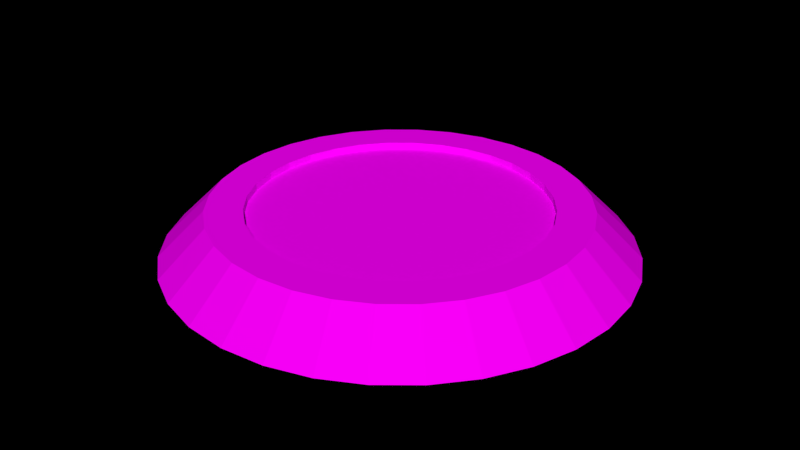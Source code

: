# Source: TrainSpawn.blend  (saved by Blender 2.76.0; exported with 4.5.12 LTS)
import bpy
from mathutils import Matrix  # noqa: F401  (used for matrix-valued properties, if any)

bpy.ops.wm.read_factory_settings(use_empty=True)
scene = bpy.context.scene
scene.name = 'Scene'

# ---- collections
col_collection_15 = bpy.data.collections.new('Collection 15'); scene.collection.children.link(col_collection_15)

# ---- images (referenced by path relative to the original .blend; pixels are not part of the script)
import os
ASSET_DIR = os.environ.get("B2B_ASSET_DIR", "")  # directory of the original .blend (textures are referenced by path, not embedded)
HERE = os.path.dirname(os.path.abspath(__file__))  # packed textures are extracted next to this script under _unpacked/

def load_image(name, relpath, width, height, colorspace="sRGB"):
    """Load a texture the original file referenced (path relative to the .blend, or extracted next to this script)."""
    p = next((c for c in (os.path.join(HERE, relpath), os.path.join(ASSET_DIR, relpath)) if relpath and os.path.exists(c)), "")
    if p:
        img = bpy.data.images.load(p, check_existing=True)
        img.name = name
    else:  # same state as the original file: an image datablock whose file is absent (Cycles renders it pink)
        img = bpy.data.images.new(name, width, height)
        img.source = "FILE"
        img.filepath = "//" + (relpath or name)
    img.colorspace_settings.name = colorspace
    return img
img_metaltowerarm_jpg = load_image('metalTowerArm.jpg', 'metalTowerArm.jpg', 1024, 1024, 'sRGB')
img_grid_png = load_image('grid.png', 'grid.png', 1024, 1024, 'sRGB')

# ---- materials (node trees are filled in below, after node groups)
mat_totemarm = bpy.data.materials.new('TotemArm')
mat_totemarm.alpha_threshold = 0.0
mat_totemarm.roughness = 0.5
mat_grid = bpy.data.materials.new('Grid')
mat_grid.alpha_threshold = 0.0
mat_grid.roughness = 0.5

# ---- material node trees
mat_totemarm.use_nodes = True; mat_totemarm.node_tree.nodes.clear()
_N = mat_totemarm.node_tree.nodes; _L = mat_totemarm.node_tree.links
n0 = _N.new('ShaderNodeOutputMaterial'); n0.name = 'Material Output'; n0.location = (300, 300)
n1 = _N.new('ShaderNodeBsdfDiffuse'); n1.name = 'Diffuse BSDF'; n1.location = (10, 300)
n2 = _N.new('ShaderNodeTexImage'); n2.name = 'Image Texture'; n2.location = (-180, 300)
n2.width = 140
n2.image = img_metaltowerarm_jpg
_L.new(n1.outputs[0], n0.inputs[0])
_L.new(n2.outputs[0], n1.inputs[0])
n0.is_active_output = True
mat_grid.use_nodes = True; mat_grid.node_tree.nodes.clear()
_N = mat_grid.node_tree.nodes; _L = mat_grid.node_tree.links
n0 = _N.new('ShaderNodeOutputMaterial'); n0.name = 'Material Output'; n0.location = (300, 300)
n1 = _N.new('ShaderNodeBsdfDiffuse'); n1.name = 'Diffuse BSDF'; n1.location = (10, 300)
n2 = _N.new('ShaderNodeTexImage'); n2.name = 'Image Texture'; n2.location = (-180, 300)
n2.width = 140
n2.image = img_grid_png
_L.new(n1.outputs[0], n0.inputs[0])
_L.new(n2.outputs[0], n1.inputs[0])
n0.is_active_output = True

# ---- world
world_world = bpy.data.worlds.new('World'); scene.world = world_world
world_world.color = (0.0, 0.0, 0.0)
world_world.use_sun_shadow = False
world_world.sun_shadow_jitter_overblur = 0.0
world_world.cycles.sampling_method = 'MANUAL'
world_world.cycles.sample_map_resolution = 256
world_world.light_settings.ao_factor = 0.2

# ---- meshes
me_circle = bpy.data.meshes.new('Circle')
me_circle.from_pydata([(-5.925e-09, 1.1, 0.01038), (-0.07804, 1.092, 0.01038), (-0.1531, 1.07, 0.01038), (-0.2222, 1.033, 0.01038), (-0.2828, 0.9828, 0.01038), (-0.3326, 0.9222, 0.01038), (-0.3696, 0.8531, 0.01038), (-0.3923, 0.778, 0.01038), (-0.4, 0.7, 0.01038), (-0.3923, 0.622, 0.01038), (-0.3696, 0.5469, 0.01038), (-0.3326, 0.4778, 0.01038), (-0.2828, 0.4172, 0.01038), (-0.2222, 0.3674, 0.01038), (-0.1531, 0.3304, 0.01038), (-0.07804, 0.3077, 0.01038), (1.244e-07, 0.3, 0.01038), (0.07804, 0.3077, 0.01038), (0.1531, 0.3304, 0.01038), (0.2222, 0.3674, 0.01038), (0.2828, 0.4172, 0.01038), (0.3326, 0.4778, 0.01038), (0.3696, 0.5469, 0.01038), (0.3923, 0.622, 0.01038), (0.4, 0.7, 0.01038), (0.3923, 0.778, 0.01038), (0.3696, 0.8531, 0.01038), (0.3326, 0.9222, 0.01038), (0.2828, 0.9828, 0.01038), (0.2222, 1.033, 0.01038), (0.1531, 1.07, 0.01038), (0.07804, 1.092, 0.01038), (-1.542e-08, 1.02, 0.09038), (-0.06243, 1.014, 0.09038), (-0.1225, 0.9956, 0.09038), (-0.1778, 0.9661, 0.09038), (-0.2263, 0.9263, 0.09038), (-0.2661, 0.8778, 0.09038), (-0.2956, 0.8225, 0.09038), (-0.3139, 0.7624, 0.09038), (-0.32, 0.7, 0.09038), (-0.3139, 0.6376, 0.09038), (-0.2956, 0.5775, 0.09038), (-0.2661, 0.5222, 0.09038), (-0.2263, 0.4737, 0.09038), (-0.1778, 0.4339, 0.09038), (-0.1225, 0.4044, 0.09038), (-0.06243, 0.3861, 0.09038), (8.884e-08, 0.38, 0.09038), (0.06243, 0.3861, 0.09038), (0.1225, 0.4044, 0.09038), (0.1778, 0.4339, 0.09038), (0.2263, 0.4737, 0.09038), (0.2661, 0.5222, 0.09038), (0.2956, 0.5775, 0.09038), (0.3139, 0.6376, 0.09038), (0.32, 0.7, 0.09038), (0.3139, 0.7624, 0.09038), (0.2956, 0.8225, 0.09038), (0.2661, 0.8778, 0.09038), (0.2263, 0.9263, 0.09038), (0.1778, 0.9661, 0.09038), (0.1225, 0.9956, 0.09038), (0.06243, 1.014, 0.09038), (-2.172e-08, 0.956, 0.09038), (-0.04994, 0.9511, 0.09038), (-0.09797, 0.9365, 0.09038), (-0.1422, 0.9129, 0.09038), (-0.181, 0.881, 0.09038), (-0.2129, 0.8422, 0.09038), (-0.2365, 0.798, 0.09038), (-0.2511, 0.7499, 0.09038), (-0.256, 0.7, 0.09038), (-0.2511, 0.6501, 0.09038), (-0.2365, 0.602, 0.09038), (-0.2129, 0.5578, 0.09038), (-0.181, 0.519, 0.09038), (-0.1422, 0.4871, 0.09038), (-0.09797, 0.4635, 0.09038), (-0.04994, 0.4489, 0.09038), (6.17e-08, 0.444, 0.09038), (0.04994, 0.4489, 0.09038), (0.09797, 0.4635, 0.09038), (0.1422, 0.4871, 0.09038), (0.181, 0.519, 0.09038), (0.2129, 0.5578, 0.09038), (0.2365, 0.602, 0.09038), (0.2511, 0.6501, 0.09038), (0.256, 0.7, 0.09038), (0.2511, 0.7499, 0.09038), (0.2365, 0.798, 0.09038), (0.2129, 0.8422, 0.09038), (0.181, 0.881, 0.09038), (0.1422, 0.9129, 0.09038), (0.09797, 0.9365, 0.09038), (0.04994, 0.9511, 0.09038), (0.2528, 0.732, 0.06343), (0.213, 0.7462, 0.06762), (0.048, 0.748, 0.04238), (0.08827, 0.7599, 0.04238), (0.1694, 0.7566, 0.0635), (0.1274, 0.7617, 0.05288), (0.2683, 0.7165, 0.0538), (0.2528, 0.668, 0.02132), (0.213, 0.6538, 0.01713), (0.048, 0.652, 0.04238), (0.08827, 0.6401, 0.04238), (0.1694, 0.6434, 0.02125), (0.1274, 0.6383, 0.03187), (0.2683, 0.6835, 0.03095), (0.2732, 0.7, 0.04238), (0.2528, 0.732, 0.05863), (0.213, 0.7462, 0.06282), (0.048, 0.748, 0.03758), (0.08827, 0.7599, 0.03758), (0.1694, 0.7566, 0.0587), (0.1274, 0.7617, 0.04808), (0.2683, 0.7165, 0.049), (0.2528, 0.668, 0.01652), (0.213, 0.6538, 0.01233), (0.048, 0.652, 0.03758), (0.08827, 0.6401, 0.03758), (0.1694, 0.6434, 0.01645), (0.1274, 0.6383, 0.02707), (0.2683, 0.6835, 0.02615), (0.2732, 0.7, 0.03758), (-3.746e-09, 0.7432, 0.06158), (0.008428, 0.7424, 0.06158), (-5.925e-09, 0.772, 0.01838), (-5.925e-09, 0.772, 0.04718), (0.01405, 0.7706, 0.01838), (0.01405, 0.7706, 0.04718), (0.02755, 0.7665, 0.01838), (0.02755, 0.7665, 0.04718), (0.04, 0.7599, 0.01838), (0.04, 0.7599, 0.04718), (0.05091, 0.7509, 0.01838), (0.05091, 0.7509, 0.04718), (0.05987, 0.74, 0.01838), (0.05987, 0.74, 0.04718), (0.06652, 0.7276, 0.01838), (0.06652, 0.7276, 0.04718), (0.07062, 0.714, 0.01838), (0.07062, 0.714, 0.04718), (0.072, 0.7, 0.01838), (0.072, 0.7, 0.04718), (0.07062, 0.686, 0.01838), (0.07062, 0.686, 0.04718), (0.06652, 0.6724, 0.01838), (0.06652, 0.6724, 0.04718), (0.05987, 0.66, 0.01838), (0.05987, 0.66, 0.04718), (0.05091, 0.6491, 0.01838), (0.05091, 0.6491, 0.04718), (0.04, 0.6401, 0.01838), (0.04, 0.6401, 0.04718), (0.02755, 0.6335, 0.01838), (0.02755, 0.6335, 0.04718), (0.01405, 0.6294, 0.01838), (0.01405, 0.6294, 0.04718), (-2.939e-08, 0.628, 0.01838), (-2.939e-08, 0.628, 0.04718), (-0.01405, 0.6294, 0.01838), (-0.01405, 0.6294, 0.04718), (-0.02755, 0.6335, 0.01838), (-0.02755, 0.6335, 0.04718), (-0.04, 0.6401, 0.01838), (-0.04, 0.6401, 0.04718), (-0.05091, 0.6491, 0.01838), (-0.05091, 0.6491, 0.04718), (-0.05987, 0.66, 0.01838), (-0.05987, 0.66, 0.04718), (-0.06652, 0.6724, 0.01838), (-0.06652, 0.6724, 0.04718), (-0.07062, 0.686, 0.01838), (-0.07062, 0.686, 0.04718), (-0.072, 0.7, 0.01838), (-0.072, 0.7, 0.04718), (-0.07062, 0.714, 0.01838), (-0.07062, 0.714, 0.04718), (-0.06652, 0.7276, 0.01838), (-0.06652, 0.7276, 0.04718), (-0.05987, 0.74, 0.01838), (-0.05987, 0.74, 0.04718), (-0.05091, 0.7509, 0.01838), (-0.05091, 0.7509, 0.04718), (-0.04, 0.7599, 0.01838), (-0.04, 0.7599, 0.04718), (-0.02755, 0.7665, 0.01838), (-0.02755, 0.7665, 0.04718), (-0.01405, 0.7706, 0.01838), (-0.01405, 0.7706, 0.04718), (0.01653, 0.7399, 0.06158), (0.024, 0.7359, 0.06158), (0.03055, 0.7305, 0.06158), (0.03592, 0.724, 0.06158), (0.03991, 0.7165, 0.06158), (0.04237, 0.7084, 0.06158), (0.0432, 0.7, 0.06158), (0.04237, 0.6916, 0.06158), (0.03991, 0.6835, 0.06158), (0.03592, 0.676, 0.06158), (0.03055, 0.6695, 0.06158), (0.024, 0.6641, 0.06158), (0.01653, 0.6601, 0.06158), (0.008428, 0.6576, 0.06158), (-1.782e-08, 0.6568, 0.06158), (-0.008428, 0.6576, 0.06158), (-0.01653, 0.6601, 0.06158), (-0.024, 0.6641, 0.06158), (-0.03055, 0.6695, 0.06158), (-0.03592, 0.676, 0.06158), (-0.03991, 0.6835, 0.06158), (-0.04237, 0.6916, 0.06158), (-0.0432, 0.7, 0.06158), (-0.04237, 0.7084, 0.06158), (-0.03991, 0.7165, 0.06158), (-0.03592, 0.724, 0.06158), (-0.03055, 0.7305, 0.06158), (-0.024, 0.7359, 0.06158), (-0.01653, 0.7399, 0.06158), (-0.008428, 0.7424, 0.06158), (-0.09866, 0.4651, 0.06343), (-0.06646, 0.4924, 0.06762), (0.01757, 0.6344, 0.04238), (0.007714, 0.5936, 0.04238), (-0.03568, 0.525, 0.0635), (-0.01025, 0.5588, 0.05288), (-0.1198, 0.4594, 0.0538), (-0.1541, 0.4971, 0.02132), (-0.1466, 0.5386, 0.01713), (-0.06557, 0.6824, 0.04238), (-0.09598, 0.6535, 0.04238), (-0.1337, 0.5816, 0.02125), (-0.1172, 0.6205, 0.03187), (-0.1485, 0.4759, 0.03095), (-0.1366, 0.4634, 0.04238), (-0.09866, 0.4651, 0.05863), (-0.06646, 0.4924, 0.06282), (0.01757, 0.6344, 0.03758), (0.007714, 0.5936, 0.03758), (-0.03568, 0.525, 0.0587), (-0.01025, 0.5588, 0.04808), (-0.1198, 0.4594, 0.049), (-0.1541, 0.4971, 0.01652), (-0.1466, 0.5386, 0.01233), (-0.06557, 0.6824, 0.03758), (-0.09598, 0.6535, 0.03758), (-0.1337, 0.5816, 0.01645), (-0.1172, 0.6205, 0.02707), (-0.1485, 0.4759, 0.02615), (-0.1366, 0.4634, 0.03758), (-0.1541, 0.9029, 0.06343), (-0.1466, 0.8614, 0.06762), (-0.06557, 0.7176, 0.04238), (-0.09598, 0.7465, 0.04238), (-0.1337, 0.8184, 0.0635), (-0.1172, 0.7795, 0.05288), (-0.1485, 0.9241, 0.0538), (-0.09866, 0.9349, 0.02132), (-0.06646, 0.9076, 0.01713), (0.01757, 0.7656, 0.04238), (0.007714, 0.8064, 0.04238), (-0.03568, 0.875, 0.02125), (-0.01025, 0.8412, 0.03187), (-0.1198, 0.9406, 0.03095), (-0.1366, 0.9366, 0.04238), (-0.1541, 0.9029, 0.05863), (-0.1466, 0.8614, 0.06282), (-0.06557, 0.7176, 0.03758), (-0.09598, 0.7465, 0.03758), (-0.1337, 0.8184, 0.0587), (-0.1172, 0.7795, 0.04808), (-0.1485, 0.9241, 0.049), (-0.09866, 0.9349, 0.01652), (-0.06646, 0.9076, 0.01233), (0.01757, 0.7656, 0.03758), (0.007714, 0.8064, 0.03758), (-0.03568, 0.875, 0.01645), (-0.01025, 0.8412, 0.02707), (-0.1198, 0.9406, 0.02615), (-0.1366, 0.9366, 0.03758), (-2.172e-08, 0.956, 0.07838), (-0.04994, 0.9511, 0.07838), (-0.09797, 0.9365, 0.07838), (-0.1422, 0.9129, 0.07838), (-0.181, 0.881, 0.07838), (-0.2129, 0.8422, 0.07838), (-0.2365, 0.798, 0.07838), (-0.2511, 0.7499, 0.07838), (-0.256, 0.7, 0.07838), (-0.2511, 0.6501, 0.07838), (-0.2365, 0.602, 0.07838), (-0.2129, 0.5578, 0.07838), (-0.181, 0.519, 0.07838), (-0.1422, 0.4871, 0.07838), (-0.09797, 0.4635, 0.07838), (-0.04994, 0.4489, 0.07838), (6.17e-08, 0.444, 0.07838), (0.04994, 0.4489, 0.07838), (0.09797, 0.4635, 0.07838), (0.1422, 0.4871, 0.07838), (0.181, 0.519, 0.07838), (0.2129, 0.5578, 0.07838), (0.2365, 0.602, 0.07838), (0.2511, 0.6501, 0.07838), (0.256, 0.7, 0.07838), (0.2511, 0.7499, 0.07838), (0.2365, 0.798, 0.07838), (0.2129, 0.8422, 0.07838), (0.181, 0.881, 0.07838), (0.1422, 0.9129, 0.07838), (0.09797, 0.9365, 0.07838), (0.04994, 0.9511, 0.07838)], [], [(4, 36, 35, 3), (31, 63, 62, 30), (18, 50, 49, 17), (5, 37, 36, 4), (0, 32, 63, 31), (19, 51, 50, 18), (6, 38, 37, 5), (20, 52, 51, 19), (7, 39, 38, 6), (21, 53, 52, 20), (8, 40, 39, 7), (22, 54, 53, 21), (9, 41, 40, 8), (23, 55, 54, 22), (10, 42, 41, 9), (24, 56, 55, 23), (11, 43, 42, 10), (25, 57, 56, 24), (12, 44, 43, 11), (26, 58, 57, 25), (13, 45, 44, 12), (27, 59, 58, 26), (14, 46, 45, 13), (1, 33, 32, 0), (28, 60, 59, 27), (15, 47, 46, 14), (2, 34, 33, 1), (29, 61, 60, 28), (16, 48, 47, 15), (3, 35, 34, 2), (30, 62, 61, 29), (17, 49, 48, 16), (57, 58, 90, 89), (44, 45, 77, 76), (58, 59, 91, 90), (45, 46, 78, 77), (32, 33, 65, 64), (59, 60, 92, 91), (46, 47, 79, 78), (33, 34, 66, 65), (60, 61, 93, 92), (47, 48, 80, 79), (34, 35, 67, 66), (61, 62, 94, 93), (48, 49, 81, 80), (35, 36, 68, 67), (62, 63, 95, 94), (49, 50, 82, 81), (36, 37, 69, 68), (63, 32, 64, 95), (50, 51, 83, 82), (37, 38, 70, 69), (51, 52, 84, 83), (38, 39, 71, 70), (52, 53, 85, 84), (39, 40, 72, 71), (53, 54, 86, 85), (40, 41, 73, 72), (54, 55, 87, 86), (41, 42, 74, 73), (55, 56, 88, 87), (42, 43, 75, 74), (56, 57, 89, 88), (43, 44, 76, 75), (106, 108, 101, 99), (106, 99, 98, 105), (101, 108, 107, 100), (100, 107, 104, 97), (97, 104, 103, 96), (96, 103, 109, 102), (109, 110, 102), (96, 111, 112, 97), (105, 120, 121, 106), (99, 114, 113, 98), (108, 123, 122, 107), (100, 115, 116, 101), (106, 121, 123, 108), (101, 116, 114, 99), (107, 122, 119, 104), (97, 112, 115, 100), (110, 125, 117, 102), (109, 124, 125, 110), (98, 113, 120, 105), (103, 118, 124, 109), (102, 117, 111, 96), (104, 119, 118, 103), (163, 161, 206, 207), (128, 129, 131, 130), (179, 177, 214, 215), (130, 131, 133, 132), (131, 129, 126, 127), (132, 133, 135, 134), (141, 139, 195, 196), (134, 135, 137, 136), (157, 155, 203, 204), (136, 137, 139, 138), (173, 171, 211, 212), (138, 139, 141, 140), (189, 187, 219, 220), (140, 141, 143, 142), (135, 133, 192, 193), (142, 143, 145, 144), (151, 149, 200, 201), (144, 145, 147, 146), (167, 165, 208, 209), (146, 147, 149, 148), (183, 181, 216, 217), (148, 149, 151, 150), (145, 143, 197, 198), (150, 151, 153, 152), (161, 159, 205, 206), (152, 153, 155, 154), (177, 175, 213, 214), (154, 155, 157, 156), (139, 137, 194, 195), (156, 157, 159, 158), (155, 153, 202, 203), (158, 159, 161, 160), (171, 169, 210, 211), (160, 161, 163, 162), (187, 185, 218, 219), (162, 163, 165, 164), (129, 191, 221, 126), (164, 165, 167, 166), (133, 131, 127, 192), (166, 167, 169, 168), (149, 147, 199, 200), (168, 169, 171, 170), (165, 163, 207, 208), (170, 171, 173, 172), (181, 179, 215, 216), (172, 173, 175, 174), (143, 141, 196, 197), (174, 175, 177, 176), (159, 157, 204, 205), (176, 177, 179, 178), (175, 173, 212, 213), (178, 179, 181, 180), (191, 189, 220, 221), (180, 181, 183, 182), (137, 135, 193, 194), (182, 183, 185, 184), (153, 151, 201, 202), (184, 185, 187, 186), (169, 167, 209, 210), (186, 187, 189, 188), (185, 183, 217, 218), (190, 191, 129, 128), (188, 189, 191, 190), (147, 145, 198, 199), (127, 126, 221, 220, 219, 218, 217, 216, 215, 214, 213, 212, 211, 210, 209, 208, 207, 206, 205, 204, 203, 202, 201, 200, 199, 198, 197, 196, 195, 194, 193, 192), (232, 234, 227, 225), (232, 225, 224, 231), (227, 234, 233, 226), (226, 233, 230, 223), (223, 230, 229, 222), (222, 229, 235, 228), (235, 236, 228), (222, 237, 238, 223), (231, 246, 247, 232), (225, 240, 239, 224), (234, 249, 248, 233), (226, 241, 242, 227), (232, 247, 249, 234), (227, 242, 240, 225), (233, 248, 245, 230), (223, 238, 241, 226), (236, 251, 243, 228), (235, 250, 251, 236), (224, 239, 246, 231), (229, 244, 250, 235), (228, 243, 237, 222), (230, 245, 244, 229), (262, 264, 257, 255), (262, 255, 254, 261), (257, 264, 263, 256), (256, 263, 260, 253), (253, 260, 259, 252), (252, 259, 265, 258), (265, 266, 258), (252, 267, 268, 253), (261, 276, 277, 262), (255, 270, 269, 254), (264, 279, 278, 263), (256, 271, 272, 257), (262, 277, 279, 264), (257, 272, 270, 255), (263, 278, 275, 260), (253, 268, 271, 256), (266, 281, 273, 258), (265, 280, 281, 266), (254, 269, 276, 261), (259, 274, 280, 265), (258, 273, 267, 252), (260, 275, 274, 259), (65, 66, 284, 283), (92, 93, 311, 310), (79, 80, 298, 297), (66, 67, 285, 284), (93, 94, 312, 311), (80, 81, 299, 298), (67, 68, 286, 285), (94, 95, 313, 312), (81, 82, 300, 299), (68, 69, 287, 286), (95, 64, 282, 313), (82, 83, 301, 300), (69, 70, 288, 287), (83, 84, 302, 301), (70, 71, 289, 288), (84, 85, 303, 302), (71, 72, 290, 289), (85, 86, 304, 303), (72, 73, 291, 290), (86, 87, 305, 304), (73, 74, 292, 291), (87, 88, 306, 305), (74, 75, 293, 292), (88, 89, 307, 306), (75, 76, 294, 293), (89, 90, 308, 307), (76, 77, 295, 294), (90, 91, 309, 308), (77, 78, 296, 295), (64, 65, 283, 282), (91, 92, 310, 309), (78, 79, 297, 296), (283, 284, 285, 286, 287, 288, 289, 290, 291, 292, 293, 294, 295, 296, 297, 298, 299, 300, 301, 302, 303, 304, 305, 306, 307, 308, 309, 310, 311, 312, 313, 282)])
me_circle.polygons.foreach_set('use_smooth', [0, 0, 0, 0, 0, 0, 0, 0, 0, 0, 0, 0, 0, 0, 0, 0, 0, 0, 0, 0, 0, 0, 0, 0, 0, 0, 0, 0, 0, 0, 0, 0, 0, 0, 0, 0, 0, 0, 0, 0, 0, 0, 0, 0, 0, 0, 0, 0, 0, 0, 0, 0, 0, 0, 0, 0, 0, 0, 0, 0, 0, 0, 0, 0, 1, 1, 1, 1, 1, 1, 1, 0, 0, 0, 0, 0, 0, 0, 0, 0, 0, 0, 0, 0, 0, 0, 1, 1, 1, 1, 1, 1, 1, 1, 1, 1, 1, 1, 1, 1, 1, 1, 1, 1, 1, 1, 1, 1, 1, 1, 1, 1, 1, 1, 1, 1, 1, 1, 1, 1, 1, 1, 1, 1, 1, 1, 1, 1, 1, 1, 1, 1, 1, 1, 1, 1, 1, 1, 1, 1, 1, 1, 1, 1, 1, 1, 1, 1, 1, 1, 0, 1, 1, 1, 1, 1, 1, 1, 0, 0, 0, 0, 0, 0, 0, 0, 0, 0, 0, 0, 0, 0, 0, 1, 1, 1, 1, 1, 1, 1, 0, 0, 0, 0, 0, 0, 0, 0, 0, 0, 0, 0, 0, 0, 0, 0, 0, 0, 0, 0, 0, 0, 0, 0, 0, 0, 0, 0, 0, 0, 0, 0, 0, 0, 0, 0, 0, 0, 0, 0, 0, 0, 0, 0, 0, 0, 0, 0])
me_circle.polygons.foreach_set('material_index', [0, 0, 0, 0, 0, 0, 0, 0, 0, 0, 0, 0, 0, 0, 0, 0, 0, 0, 0, 0, 0, 0, 0, 0, 0, 0, 0, 0, 0, 0, 0, 0, 0, 0, 0, 0, 0, 0, 0, 0, 0, 0, 0, 0, 0, 0, 0, 0, 0, 0, 0, 0, 0, 0, 0, 0, 0, 0, 0, 0, 0, 0, 0, 0, 0, 0, 0, 0, 0, 0, 0, 0, 0, 0, 0, 0, 0, 0, 0, 0, 0, 0, 0, 0, 0, 0, 0, 0, 0, 0, 0, 0, 0, 0, 0, 0, 0, 0, 0, 0, 0, 0, 0, 0, 0, 0, 0, 0, 0, 0, 0, 0, 0, 0, 0, 0, 0, 0, 0, 0, 0, 0, 0, 0, 0, 0, 0, 0, 0, 0, 0, 0, 0, 0, 0, 0, 0, 0, 0, 0, 0, 0, 0, 0, 0, 0, 0, 0, 0, 0, 0, 0, 0, 0, 0, 0, 0, 0, 0, 0, 0, 0, 0, 0, 0, 0, 0, 0, 0, 0, 0, 0, 0, 0, 0, 0, 0, 0, 0, 0, 0, 0, 0, 0, 0, 0, 0, 0, 0, 0, 0, 0, 0, 0, 0, 0, 0, 0, 0, 0, 0, 0, 0, 0, 0, 0, 0, 0, 0, 0, 0, 0, 0, 0, 0, 0, 0, 0, 0, 0, 0, 0, 0, 0, 0, 0, 0, 1])
_uv = me_circle.uv_layers.new(name='UVMap')
_uv.uv.foreach_set('vector', [0.1222, 0.81, 0.2245, 0.7272, 0.2741, 0.7766, 0.19, 0.8777, 0.5479, 0.9863, 0.5358, 0.8553, 0.6044, 0.8415, 0.6418, 0.9676, 0.7303, 0.06905, 0.6676, 0.1847, 0.6028, 0.158, 0.6418, 0.03239, 0.06903, 0.7304, 0.1854, 0.6691, 0.2245, 0.7272, 0.1222, 0.81, 0.4521, 0.9863, 0.4658, 0.8555, 0.5358, 0.8553, 0.5479, 0.9863, 0.8099, 0.1223, 0.7259, 0.2234, 0.6676, 0.1847, 0.7303, 0.06905, 0.03238, 0.6419, 0.1585, 0.6044, 0.1854, 0.6691, 0.06903, 0.7304, 0.8777, 0.19, 0.7755, 0.2728, 0.7259, 0.2234, 0.8099, 0.1223, 0.01369, 0.5479, 0.1447, 0.5358, 0.1585, 0.6044, 0.03238, 0.6419, 0.9309, 0.2697, 0.8145, 0.331, 0.7755, 0.2728, 0.8777, 0.19, 0.01369, 0.4521, 0.1445, 0.4658, 0.1447, 0.5358, 0.01369, 0.5479, 0.9675, 0.3582, 0.8414, 0.3956, 0.8145, 0.331, 0.9309, 0.2697, 0.03238, 0.3582, 0.158, 0.3971, 0.1445, 0.4658, 0.01369, 0.4521, 0.9862, 0.4521, 0.8552, 0.4642, 0.8414, 0.3956, 0.9675, 0.3582, 0.06903, 0.2697, 0.1847, 0.3324, 0.158, 0.3971, 0.03238, 0.3582, 0.9862, 0.5479, 0.8554, 0.5342, 0.8552, 0.4642, 0.9862, 0.4521, 0.1222, 0.19, 0.2234, 0.2741, 0.1847, 0.3324, 0.06903, 0.2697, 0.9676, 0.6418, 0.8419, 0.6029, 0.8554, 0.5342, 0.9862, 0.5479, 0.19, 0.1223, 0.2728, 0.2245, 0.2234, 0.2741, 0.1222, 0.19, 0.9309, 0.7303, 0.8153, 0.6676, 0.8419, 0.6029, 0.9676, 0.6418, 0.2696, 0.06905, 0.3309, 0.1854, 0.2728, 0.2245, 0.19, 0.1223, 0.8777, 0.81, 0.7765, 0.7259, 0.8153, 0.6676, 0.9309, 0.7303, 0.3581, 0.03238, 0.3955, 0.1585, 0.3309, 0.1854, 0.2696, 0.06905, 0.3581, 0.9676, 0.3971, 0.842, 0.4658, 0.8555, 0.4521, 0.9863, 0.81, 0.8777, 0.7271, 0.7755, 0.7765, 0.7259, 0.8777, 0.81, 0.4521, 0.01369, 0.4642, 0.1447, 0.3955, 0.1585, 0.3581, 0.03238, 0.2696, 0.931, 0.3324, 0.8153, 0.3971, 0.842, 0.3581, 0.9676, 0.7303, 0.931, 0.669, 0.8146, 0.7271, 0.7755, 0.81, 0.8777, 0.5479, 0.01369, 0.5342, 0.1445, 0.4642, 0.1447, 0.4521, 0.01369, 0.19, 0.8777, 0.2741, 0.7766, 0.3324, 0.8153, 0.2696, 0.931, 0.6418, 0.9676, 0.6044, 0.8415, 0.669, 0.8146, 0.7303, 0.931, 0.6418, 0.03239, 0.6028, 0.158, 0.5342, 0.1445, 0.5479, 0.01369, 0.8419, 0.6029, 0.8153, 0.6676, 0.7522, 0.6343, 0.7735, 0.5825, 0.2728, 0.2245, 0.3309, 0.1854, 0.3648, 0.2482, 0.3183, 0.2794, 0.8153, 0.6676, 0.7765, 0.7259, 0.7212, 0.6809, 0.7522, 0.6343, 0.3309, 0.1854, 0.3955, 0.1585, 0.4165, 0.2267, 0.3648, 0.2482, 0.4658, 0.8555, 0.3971, 0.842, 0.4175, 0.7736, 0.4725, 0.7844, 0.7765, 0.7259, 0.7271, 0.7755, 0.6816, 0.7206, 0.7212, 0.6809, 0.3955, 0.1585, 0.4642, 0.1447, 0.4715, 0.2157, 0.4165, 0.2267, 0.3971, 0.842, 0.3324, 0.8153, 0.3657, 0.7523, 0.4175, 0.7736, 0.7271, 0.7755, 0.669, 0.8146, 0.6351, 0.7518, 0.6816, 0.7206, 0.4642, 0.1447, 0.5342, 0.1445, 0.5275, 0.2156, 0.4715, 0.2157, 0.3324, 0.8153, 0.2741, 0.7766, 0.3191, 0.7212, 0.3657, 0.7523, 0.669, 0.8146, 0.6044, 0.8415, 0.5834, 0.7733, 0.6351, 0.7518, 0.5342, 0.1445, 0.6028, 0.158, 0.5824, 0.2264, 0.5275, 0.2156, 0.2741, 0.7766, 0.2245, 0.7272, 0.2794, 0.6817, 0.3191, 0.7212, 0.6044, 0.8415, 0.5358, 0.8553, 0.5285, 0.7843, 0.5834, 0.7733, 0.6028, 0.158, 0.6676, 0.1847, 0.6342, 0.2478, 0.5824, 0.2264, 0.2245, 0.7272, 0.1854, 0.6691, 0.2482, 0.6352, 0.2794, 0.6817, 0.5358, 0.8553, 0.4658, 0.8555, 0.4725, 0.7844, 0.5285, 0.7843, 0.6676, 0.1847, 0.7259, 0.2234, 0.6808, 0.2788, 0.6342, 0.2478, 0.1854, 0.6691, 0.1585, 0.6044, 0.2267, 0.5834, 0.2482, 0.6352, 0.7259, 0.2234, 0.7755, 0.2728, 0.7205, 0.3183, 0.6808, 0.2788, 0.1585, 0.6044, 0.1447, 0.5358, 0.2157, 0.5285, 0.2267, 0.5834, 0.7755, 0.2728, 0.8145, 0.331, 0.7517, 0.3649, 0.7205, 0.3183, 0.1447, 0.5358, 0.1445, 0.4658, 0.2156, 0.4725, 0.2157, 0.5285, 0.8145, 0.331, 0.8414, 0.3956, 0.7732, 0.4166, 0.7517, 0.3649, 0.1445, 0.4658, 0.158, 0.3971, 0.2264, 0.4175, 0.2156, 0.4725, 0.8414, 0.3956, 0.8552, 0.4642, 0.7843, 0.4715, 0.7732, 0.4166, 0.158, 0.3971, 0.1847, 0.3324, 0.2477, 0.3658, 0.2264, 0.4175, 0.8552, 0.4642, 0.8554, 0.5342, 0.7844, 0.5275, 0.7843, 0.4715, 0.1847, 0.3324, 0.2234, 0.2741, 0.2788, 0.3191, 0.2477, 0.3658, 0.8554, 0.5342, 0.8419, 0.6029, 0.7735, 0.5825, 0.7844, 0.5275, 0.2234, 0.2741, 0.2728, 0.2245, 0.3183, 0.2794, 0.2788, 0.3191, 0.0, 0.0, 0.0, 0.0, 0.0, 0.0, 0.0, 0.0, 0.0, 0.0, 0.0, 0.0, 0.0, 0.0, 0.0, 0.0, 0.0, 0.0, 0.0, 0.0, 0.0, 0.0, 0.0, 0.0, 0.0, 0.0, 0.0, 0.0, 0.0, 0.0, 0.0, 0.0, 0.0, 0.0, 0.0, 0.0, 0.0, 0.0, 0.0, 0.0, 0.0, 0.0, 0.0, 0.0, 0.0, 0.0, 0.0, 0.0, 0.0, 0.0, 0.0, 0.0, 0.0, 0.0, 0.0, 0.0, 0.0, 0.0, 0.0, 0.0, 0.0, 0.0, 0.0, 0.0, 0.0, 0.0, 0.0, 0.0, 0.0, 0.0, 0.0, 0.0, 0.0, 0.0, 0.0, 0.0, 0.0, 0.0, 0.0, 0.0, 0.0, 0.0, 0.0, 0.0, 0.0, 0.0, 0.0, 0.0, 0.0, 0.0, 0.0, 0.0, 0.0, 0.0, 0.0, 0.0, 0.0, 0.0, 0.0, 0.0, 0.0, 0.0, 0.0, 0.0, 0.0, 0.0, 0.0, 0.0, 0.0, 0.0, 0.0, 0.0, 0.0, 0.0, 0.0, 0.0, 0.0, 0.0, 0.0, 0.0, 0.0, 0.0, 0.0, 0.0, 0.0, 0.0, 0.0, 0.0, 0.0, 0.0, 0.0, 0.0, 0.0, 0.0, 0.0, 0.0, 0.0, 0.0, 0.0, 0.0, 0.0, 0.0, 0.0, 0.0, 0.0, 0.0, 0.0, 0.0, 0.0, 0.0, 0.0, 0.0, 0.0, 0.0, 0.0, 0.0, 0.0, 0.0, 0.0, 0.0, 0.0, 0.0, 0.0, 0.0, 0.0, 0.0, 0.0, 0.0, 0.0, 0.0, 0.0, 0.0, 0.0, 0.0, 0.0, 0.0, 0.0, 0.0, 0.0, 0.0, 0.0, 0.0, 0.0, 0.0, 0.0, 0.0, 0.0, 0.0, 0.0, 0.0, 0.0, 0.0, 0.0, 0.0, 0.0, 0.0, 0.0, 0.0, 0.0, 0.0, 0.0, 0.0, 0.0, 0.0, 0.0, 0.0, 0.0, 0.0, 0.0, 0.0, 0.0, 0.0, 0.0, 0.0, 0.0, 0.0, 0.0, 0.0, 0.0, 0.0, 0.0, 0.0, 0.0, 0.0, 0.0, 0.0, 0.0, 0.0, 0.0, 0.0, 0.0, 0.0, 0.0, 0.0, 0.0, 0.0, 0.0, 0.0, 0.0, 0.0, 0.0, 0.0, 0.0, 0.0, 0.0, 0.0, 0.0, 0.0, 0.0, 0.0, 0.0, 0.0, 0.0, 0.0, 0.0, 0.0, 0.0, 0.0, 0.0, 0.0, 0.0, 0.0, 0.0, 0.0, 0.0, 0.0, 0.0, 0.0, 0.0, 0.0, 0.0, 0.0, 0.0, 0.0, 0.0, 0.0, 0.0, 0.0, 0.0, 0.0, 0.0, 0.0, 0.0, 0.0, 0.0, 0.0, 0.0, 0.0, 0.0, 0.0, 0.0, 0.0, 0.0, 0.0, 0.0, 0.0, 0.0, 0.0, 0.0, 0.0, 0.0, 0.0, 0.0, 0.0, 0.0, 0.0, 0.0, 0.0, 0.0, 0.0, 0.0, 0.0, 0.0, 0.0, 0.0, 0.0, 0.0, 0.0, 0.0, 0.0, 0.0, 0.0, 0.0, 0.0, 0.0, 0.0, 0.0, 0.0, 0.0, 0.0, 0.0, 0.0, 0.0, 0.0, 0.0, 0.0, 0.0, 0.0, 0.0, 0.0, 0.0, 0.0, 0.0, 0.0, 0.0, 0.0, 0.0, 0.0, 0.0, 0.0, 0.0, 0.0, 0.0, 0.0, 0.0, 0.0, 0.0, 0.0, 0.0, 0.0, 0.0, 0.0, 0.0, 0.0, 0.0, 0.0, 0.0, 0.0, 0.0, 0.0, 0.0, 0.0, 0.0, 0.0, 0.0, 0.0, 0.0, 0.0, 0.0, 0.0, 0.0, 0.0, 0.0, 0.0, 0.0, 0.0, 0.0, 0.0, 0.0, 0.0, 0.0, 0.0, 0.0, 0.0, 0.0, 0.0, 0.0, 0.0, 0.0, 0.0, 0.0, 0.0, 0.0, 0.0, 0.0, 0.0, 0.0, 0.0, 0.0, 0.0, 0.0, 0.0, 0.0, 0.0, 0.0, 0.0, 0.0, 0.0, 0.0, 0.0, 0.0, 0.0, 0.0, 0.0, 0.0, 0.0, 0.0, 0.0, 0.0, 0.0, 0.0, 0.0, 0.0, 0.0, 0.0, 0.0, 0.0, 0.0, 0.0, 0.0, 0.0, 0.0, 0.0, 0.0, 0.0, 0.0, 0.0, 0.0, 0.0, 0.0, 0.0, 0.0, 0.0, 0.0, 0.0, 0.0, 0.0, 0.0, 0.0, 0.0, 0.0, 0.0, 0.0, 0.0, 0.0, 0.0, 0.0, 0.0, 0.0, 0.0, 0.0, 0.0, 0.0, 0.0, 0.0, 0.0, 0.0, 0.0, 0.0, 0.0, 0.0, 0.0, 0.0, 0.0, 0.0, 0.0, 0.0, 0.0, 0.0, 0.0, 0.0, 0.0, 0.0, 0.0, 0.0, 0.0, 0.0, 0.0, 0.0, 0.0, 0.0, 0.0, 0.0, 0.0, 0.0, 0.0, 0.0, 0.0, 0.0, 0.0, 0.0, 0.0, 0.0, 0.0, 0.0, 0.0, 0.0, 0.0, 0.0, 0.0, 0.0, 0.0, 0.0, 0.0, 0.0, 0.0, 0.0, 0.0, 0.0, 0.0, 0.0, 0.0, 0.0, 0.0, 0.0, 0.0, 0.0, 0.0, 0.0, 0.0, 0.0, 0.0, 0.0, 0.0, 0.0, 0.0, 0.0, 0.0, 0.0, 0.0, 0.0, 0.0, 0.0, 0.0, 0.0, 0.0, 0.0, 0.0, 0.0, 0.0, 0.0, 0.0, 0.0, 0.0, 0.0, 0.0, 0.0, 0.0, 0.0, 0.0, 0.0, 0.0, 0.0, 0.0, 0.0, 0.0, 0.0, 0.0, 0.0, 0.0, 0.0, 0.0, 0.0, 0.0, 0.0, 0.0, 0.0, 0.0, 0.0, 0.0, 0.0, 0.0, 0.0, 0.0, 0.0, 0.0, 0.0, 0.0, 0.0, 0.0, 0.0, 0.0, 0.0, 0.0, 0.0, 0.0, 0.0, 0.0, 0.0, 0.0, 0.0, 0.0, 0.0, 0.0, 0.0, 0.0, 0.0, 0.0, 0.0, 0.0, 0.0, 0.0, 0.0, 0.0, 0.0, 0.0, 0.0, 0.0, 0.0, 0.0, 0.0, 0.0, 0.0, 0.0, 0.0, 0.0, 0.0, 0.0, 0.0, 0.0, 0.0, 0.0, 0.0, 0.0, 0.0, 0.0, 0.0, 0.0, 0.0, 0.0, 0.0, 0.0, 0.0, 0.0, 0.0, 0.0, 0.0, 0.0, 0.0, 0.0, 0.0, 0.0, 0.0, 0.0, 0.0, 0.0, 0.0, 0.0, 0.0, 0.0, 0.0, 0.0, 0.0, 0.0, 0.0, 0.0, 0.0, 0.0, 0.0, 0.0, 0.0, 0.0, 0.0, 0.0, 0.0, 0.0, 0.0, 0.0, 0.0, 0.0, 0.0, 0.0, 0.0, 0.0, 0.0, 0.0, 0.0, 0.0, 0.0, 0.0, 0.0, 0.0, 0.0, 0.0, 0.0, 0.0, 0.0, 0.0, 0.0, 0.0, 0.0, 0.0, 0.0, 0.0, 0.0, 0.0, 0.0, 0.0, 0.0, 0.0, 0.0, 0.0, 0.0, 0.0, 0.0, 0.0, 0.0, 0.0, 0.0, 0.0, 0.0, 0.0, 0.0, 0.0, 0.0, 0.0, 0.0, 0.0, 0.0, 0.0, 0.0, 0.0, 0.0, 0.0, 0.0, 0.0, 0.0, 0.0, 0.0, 0.0, 0.0, 0.0, 0.0, 0.0, 0.0, 0.0, 0.0, 0.0, 0.0, 0.0, 0.0, 0.0, 0.0, 0.0, 0.0, 0.0, 0.0, 0.0, 0.0, 0.0, 0.0, 0.0, 0.0, 0.0, 0.0, 0.0, 0.0, 0.0, 0.0, 0.0, 0.0, 0.0, 0.0, 0.0, 0.0, 0.0, 0.0, 0.0, 0.0, 0.0, 0.0, 0.0, 0.0, 0.0, 0.0, 0.0, 0.0, 0.0, 0.0, 0.0, 0.0, 0.0, 0.0, 0.0, 0.0, 0.0, 0.0, 0.0, 0.0, 0.0, 0.0, 0.0, 0.0, 0.0, 0.0, 0.0, 0.0, 0.0, 0.0, 0.0, 0.0, 0.0, 0.0, 0.0, 0.0, 0.0, 0.0, 0.0, 0.0, 0.0, 0.0, 0.0, 0.0, 0.0, 0.0, 0.0, 0.0, 0.0, 0.0, 0.0, 0.0, 0.0, 0.0, 0.0, 0.0, 0.0, 0.0, 0.0, 0.0, 0.0, 0.0, 0.0, 0.0, 0.0, 0.0, 0.0, 0.0, 0.0, 0.0, 0.0, 0.0, 0.0, 0.0, 0.0, 0.0, 0.0, 0.0, 0.0, 0.0, 0.0, 0.0, 0.0, 0.0, 0.0, 0.0, 0.0, 0.0, 0.0, 0.0, 0.0, 0.0, 0.0, 0.0, 0.0, 0.0, 0.0, 0.0, 0.0, 0.0, 0.0, 0.0, 0.0, 0.0, 0.0, 0.0, 0.0, 0.0, 0.0, 0.0, 0.0, 0.0, 0.0, 0.0, 0.0, 0.0, 0.0, 0.0, 0.0, 0.0, 0.0, 0.0, 0.0, 0.0, 0.0, 0.0, 0.0, 0.0, 0.0, 0.0, 0.0, 0.0, 0.0, 0.0, 0.0, 0.0, 0.0, 0.0, 0.0, 0.0, 0.0, 0.0, 0.0, 0.0, 0.0, 0.0, 0.0, 0.0, 0.0, 0.0, 0.0, 0.0, 0.0, 0.0, 0.0, 0.0, 0.0, 0.0, 0.0, 0.0, 0.0, 0.0, 0.0, 0.0, 0.0, 0.0, 0.0, 0.0, 0.0, 0.0, 0.0, 0.0, 0.0, 0.0, 0.0, 0.0, 0.0, 0.0, 0.0, 0.0, 0.0, 0.0, 0.0, 0.0, 0.0, 0.0, 0.0, 0.0, 0.0, 0.0, 0.0, 0.0, 0.0, 0.0, 0.0, 0.0, 0.0, 0.0, 0.0, 0.0, 0.0, 0.0, 0.0, 0.0, 0.0, 0.0, 0.0, 0.0, 0.0, 0.0, 0.0, 0.0, 0.0, 0.0, 0.0, 0.0, 0.0, 0.0, 0.0, 0.0, 0.0, 0.0, 0.0, 0.0, 0.0, 0.0, 0.0, 0.0, 0.0, 0.0, 0.0, 0.0, 0.0, 0.0, 0.0, 0.0, 0.0, 0.0, 0.0, 0.0, 0.0, 0.0, 0.0, 0.0, 0.0, 0.0, 0.0, 0.0, 0.0, 0.0, 0.0, 0.0, 0.0, 0.0, 0.0, 0.0, 0.0, 0.0, 0.0, 0.0, 0.0, 0.0, 0.0, 0.0, 0.0, 0.0, 0.0, 0.0, 0.0, 0.0, 0.0, 0.0, 0.0, 0.0, 0.0, 0.0, 0.0, 0.0, 0.0, 0.0, 0.0, 0.0, 0.0, 0.0, 0.0, 0.0, 0.0, 0.0, 0.0, 0.0, 0.0, 0.0, 0.0, 0.0, 0.0, 0.0, 0.0, 0.0, 0.0, 0.0, 0.0, 0.0, 0.0, 0.0, 0.0, 0.0, 0.0, 0.0, 0.0, 0.3797, 0.8591, 0.3076, 0.8291, 0.3162, 0.8127, 0.385, 0.8413, 0.7499, 0.7893, 0.6841, 0.8308, 0.6756, 0.8143, 0.7385, 0.7748, 0.4652, 0.09873, 0.5434, 0.09863, 0.5418, 0.1171, 0.4671, 0.1172, 0.3076, 0.8291, 0.2429, 0.786, 0.2545, 0.7716, 0.3162, 0.8127, 0.6841, 0.8308, 0.6116, 0.86, 0.6062, 0.8421, 0.6756, 0.8143, 0.5434, 0.09863, 0.6201, 0.1137, 0.6149, 0.1315, 0.5418, 0.1171, 0.2429, 0.786, 0.188, 0.7315, 0.2021, 0.7197, 0.2545, 0.7716, 0.6116, 0.86, 0.5347, 0.8749, 0.5329, 0.8563, 0.6062, 0.8421, 0.6201, 0.1137, 0.6923, 0.1434, 0.6837, 0.1598, 0.6149, 0.1315, 0.188, 0.7315, 0.1451, 0.6676, 0.1612, 0.6589, 0.2021, 0.7197, 0.5347, 0.8749, 0.4564, 0.8746, 0.4581, 0.8561, 0.5329, 0.8563, 0.6923, 0.1434, 0.757, 0.1866, 0.7454, 0.2009, 0.6837, 0.1598, 0.1451, 0.6676, 0.1159, 0.5968, 0.1333, 0.5914, 0.1612, 0.6589, 0.757, 0.1866, 0.8118, 0.2414, 0.7977, 0.2531, 0.7454, 0.2009, 0.1159, 0.5968, 0.1014, 0.5216, 0.1195, 0.5199, 0.1333, 0.5914, 0.8118, 0.2414, 0.8547, 0.3053, 0.8387, 0.314, 0.7977, 0.2531, 0.1014, 0.5216, 0.1023, 0.4452, 0.1204, 0.4471, 0.1195, 0.5199, 0.8547, 0.3053, 0.884, 0.3761, 0.8666, 0.3814, 0.8387, 0.314, 0.1023, 0.4452, 0.1185, 0.3703, 0.1359, 0.3758, 0.1204, 0.4471, 0.884, 0.3761, 0.8985, 0.4512, 0.8804, 0.4529, 0.8666, 0.3814, 0.1185, 0.3703, 0.1494, 0.3, 0.1654, 0.3089, 0.1359, 0.3758, 0.8985, 0.4512, 0.8976, 0.5278, 0.8795, 0.5258, 0.8804, 0.4529, 0.1494, 0.3, 0.1938, 0.2369, 0.2078, 0.2489, 0.1654, 0.3089, 0.8976, 0.5278, 0.8814, 0.6027, 0.864, 0.5972, 0.8795, 0.5258, 0.1938, 0.2369, 0.25, 0.1836, 0.2614, 0.1981, 0.2078, 0.2489, 0.8814, 0.6027, 0.8505, 0.673, 0.8345, 0.6641, 0.864, 0.5972, 0.25, 0.1836, 0.3157, 0.1421, 0.3241, 0.1586, 0.2614, 0.1981, 0.8505, 0.673, 0.8061, 0.7361, 0.7921, 0.7242, 0.8345, 0.6641, 0.3157, 0.1421, 0.3884, 0.1137, 0.3937, 0.1315, 0.3241, 0.1586, 0.4564, 0.8746, 0.3797, 0.8591, 0.385, 0.8413, 0.4581, 0.8561, 0.8061, 0.7361, 0.7499, 0.7893, 0.7385, 0.7748, 0.7921, 0.7242, 0.3884, 0.1137, 0.4652, 0.09873, 0.4671, 0.1172, 0.3937, 0.1315, 0.4025, 0.9904, 0.3087, 0.9619, 0.2222, 0.9157, 0.1464, 0.8536, 0.08427, 0.7778, 0.03806, 0.6913, 0.009607, 0.5975, 0.0, 0.5, 0.009607, 0.4025, 0.03806, 0.3087, 0.08427, 0.2222, 0.1464, 0.1464, 0.2222, 0.08427, 0.3087, 0.03806, 0.4025, 0.009607, 0.5, 0.0, 0.5975, 0.009607, 0.6913, 0.03806, 0.7778, 0.08427, 0.8536, 0.1464, 0.9157, 0.2222, 0.9619, 0.3087, 0.9904, 0.4025, 1.0, 0.5, 0.9904, 0.5975, 0.9619, 0.6913, 0.9157, 0.7778, 0.8536, 0.8536, 0.7778, 0.9157, 0.6913, 0.9619, 0.5975, 0.9904, 0.5, 1.0])
me_circle.materials.append(mat_totemarm)
me_circle.materials.append(mat_grid)
me_circle.use_remesh_preserve_volume = False
me_circle.use_remesh_preserve_attributes = False
me_circle.use_mirror_vertex_groups = False
me_circle.update()

# ---- objects
ob_trainspawn = bpy.data.objects.new('TrainSpawn', me_circle)

# ---- transforms, parenting, visibility, modifiers, constraints
ob_trainspawn.location = (0.0, 0.0, 0.0)
ob_trainspawn.lineart.crease_threshold = 0.0

# ---- collection membership
col_collection_15.objects.link(ob_trainspawn)

# ---- scene / render settings (as saved in the file)
scene.frame_start = 1; scene.frame_end = 500; scene.frame_set(1)
scene.render.engine = 'CYCLES'
scene.render.resolution_x = 1366
scene.render.resolution_y = 768
scene.render.dither_intensity = 0.0
scene.cycles.use_denoising = False
scene.cycles.samples = 10
scene.cycles.sampling_pattern = 'TABULATED_SOBOL'
scene.cycles.light_sampling_threshold = 0.0
scene.cycles.use_adaptive_sampling = False
scene.cycles.use_light_tree = False
scene.cycles.blur_glossy = 0.0
scene.cycles.pixel_filter_type = 'GAUSSIAN'
scene.cycles.sample_clamp_indirect = 0.0
scene.view_settings.view_transform = 'Standard'
bpy.context.view_layer.update()

# ---- added for rendering (the .blend has no active camera and no usable light): camera, sun
cam_auto = bpy.data.cameras.new('AutoCamera')
cam_auto.lens = 50.0
cam_auto.sensor_width = 36.0
cam_auto.clip_end = 1000.0
ob_auto_camera = bpy.data.objects.new('AutoCamera', cam_auto)
scene.collection.objects.link(ob_auto_camera)
ob_auto_camera.location = (1.04939, -0.559263, 0.889885)
ob_auto_camera.rotation_euler = (1.09748, -7.21219e-08, 0.694738)
scene.camera = ob_auto_camera
light_auto_sun = bpy.data.lights.new('AutoSun', 'SUN')
light_auto_sun.energy = 3.0
light_auto_sun.angle = 0.0523599
ob_auto_sun = bpy.data.objects.new('AutoSun', light_auto_sun)
scene.collection.objects.link(ob_auto_sun)
ob_auto_sun.rotation_euler = (0.872665, 0.174533, 0.523599)
bpy.context.view_layer.update()
